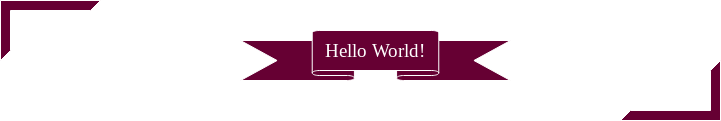

The diagram above was exported from draw.io. Its source (the exported page's mxGraphModel, read from the mxfile embedded in the PNG):
<mxGraphModel dx="1350" dy="775" grid="1" gridSize="10" guides="1" tooltips="1" connect="1" arrows="1" fold="1" page="1" pageScale="1" pageWidth="800" pageHeight="100" math="0" shadow="0">
  <root>
    <mxCell id="0" />
    <mxCell id="1" parent="0" />
    <mxCell id="agxPWeIYNL7vFdccLShL-13" value="" style="verticalLabelPosition=bottom;verticalAlign=top;html=1;shape=mxgraph.basic.banner;strokeColor=#FFFFFF;noLabel=1;fontColor=none;fillColor=#660033;" parent="1" vertex="1">
      <mxGeometry x="280" y="70" width="270" height="50" as="geometry" />
    </mxCell>
    <mxCell id="agxPWeIYNL7vFdccLShL-14" value="Hello World!" style="text;html=1;align=center;verticalAlign=middle;whiteSpace=wrap;rounded=0;fontSize=19;fontFamily=Lucida Console;fontColor=#FFFFFF;" parent="1" vertex="1">
      <mxGeometry x="360" y="80" width="110" height="20" as="geometry" />
    </mxCell>
    <mxCell id="5jfhRIV77sNEVAo-eAKI-1" value="" style="verticalLabelPosition=bottom;verticalAlign=top;html=1;shape=mxgraph.basic.frame_corner;dx=10;strokeColor=#FFFFFF;fillColor=#660033;fontColor=none;" parent="1" vertex="1">
      <mxGeometry x="40" y="40" width="100" height="60" as="geometry" />
    </mxCell>
    <mxCell id="5jfhRIV77sNEVAo-eAKI-2" value="" style="verticalLabelPosition=bottom;verticalAlign=top;html=1;shape=mxgraph.basic.frame_corner;dx=10;strokeColor=#FFFFFF;fillColor=#660033;fontColor=none;rotation=-180;" parent="1" vertex="1">
      <mxGeometry x="660" y="100" width="100" height="60" as="geometry" />
    </mxCell>
  </root>
</mxGraphModel>